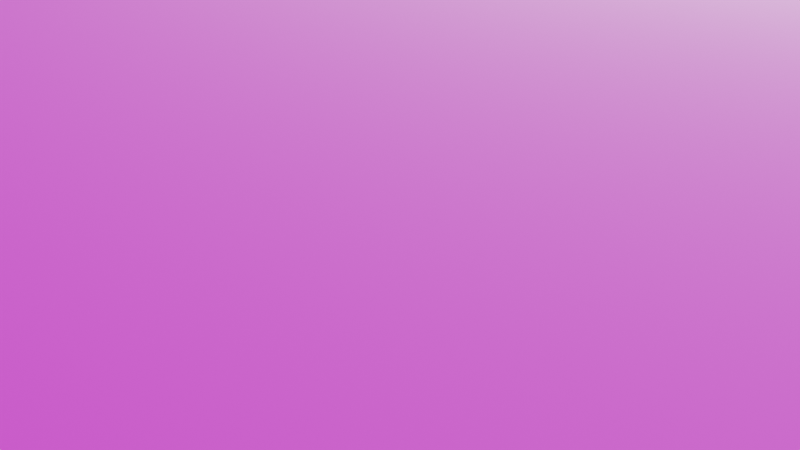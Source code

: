 # Source: SHIP.blend  (saved by Blender 2.80.75; exported with 4.5.12 LTS)
import bpy
from mathutils import Matrix  # noqa: F401  (used for matrix-valued properties, if any)

bpy.ops.wm.read_factory_settings(use_empty=True)
scene = bpy.context.scene
scene.name = 'Scene'

# ---- collections
col_collection = bpy.data.collections.new('Collection'); scene.collection.children.link(col_collection)

# ---- images (referenced by path relative to the original .blend; pixels are not part of the script)
import os
ASSET_DIR = os.environ.get("B2B_ASSET_DIR", "")  # directory of the original .blend (textures are referenced by path, not embedded)
HERE = os.path.dirname(os.path.abspath(__file__))  # packed textures are extracted next to this script under _unpacked/

def load_image(name, relpath, width, height, colorspace="sRGB"):
    """Load a texture the original file referenced (path relative to the .blend, or extracted next to this script)."""
    p = next((c for c in (os.path.join(HERE, relpath), os.path.join(ASSET_DIR, relpath)) if relpath and os.path.exists(c)), "")
    if p:
        img = bpy.data.images.load(p, check_existing=True)
        img.name = name
    else:  # same state as the original file: an image datablock whose file is absent (Cycles renders it pink)
        img = bpy.data.images.new(name, width, height)
        img.source = "FILE"
        img.filepath = "//" + (relpath or name)
    img.colorspace_settings.name = colorspace
    return img
img_mall_parking_lot_4k_hdr = load_image('mall_parking_lot_4k.hdr', 'Downloads/mall_parking_lot_4k.hdr', 1024, 1024, 'Linear Rec.709')

# ---- materials (node trees are filled in below, after node groups)
mat_thrusterlight = bpy.data.materials.new('ThrusterLight')
mat_thrustermetal = bpy.data.materials.new('ThrusterMetal')

# ---- material node trees
mat_thrusterlight.use_nodes = True; mat_thrusterlight.node_tree.nodes.clear()
_N = mat_thrusterlight.node_tree.nodes; _L = mat_thrusterlight.node_tree.links
n0 = _N.new('ShaderNodeOutputMaterial'); n0.name = 'Material Output'; n0.location = (300, 300)
n1 = _N.new('ShaderNodeEmission'); n1.name = 'Emission'; n1.location = (-3, 247)
n1.inputs[1].default_value = 4.2
n2 = _N.new('ShaderNodeBlackbody'); n2.name = 'Blackbody'; n2.location = (-212, 234)
n2.inputs[0].default_value = 3320.0
_L.new(n1.outputs[0], n0.inputs[0])
_L.new(n2.outputs[0], n1.inputs[0])
n0.is_active_output = True
mat_thrustermetal.use_nodes = True; mat_thrustermetal.node_tree.nodes.clear()
_N = mat_thrustermetal.node_tree.nodes; _L = mat_thrustermetal.node_tree.links
n0 = _N.new('ShaderNodeOutputMaterial'); n0.name = 'Material Output'; n0.location = (300, 300)
n1 = _N.new('ShaderNodeBsdfPrincipled'); n1.name = 'Principled BSDF'; n1.location = (10, 300)
n1.distribution = 'GGX'
n1.subsurface_method = 'BURLEY'
n1.inputs[1].default_value = 1.0
n1.inputs[3].default_value = 1.45
n1.inputs[27].default_value = (0.0, 0.0, 0.0, 1.0)
n1.inputs[28].default_value = 1.0
_L.new(n1.outputs[0], n0.inputs[0])
n0.is_active_output = True

# ---- world
world_world = bpy.data.worlds.new('World'); scene.world = world_world
world_world.use_nodes = True; world_world.node_tree.nodes.clear()
_N = world_world.node_tree.nodes; _L = world_world.node_tree.links
n0 = _N.new('ShaderNodeOutputWorld'); n0.name = 'World Output'; n0.location = (300, 300)
n1 = _N.new('ShaderNodeBackground'); n1.name = 'Background'; n1.location = (10, 300)
n2 = _N.new('ShaderNodeTexEnvironment'); n2.name = 'Environment Texture'; n2.location = (-190, 315)
n2.image = img_mall_parking_lot_4k_hdr
n3 = _N.new('ShaderNodeMapping'); n3.name = 'Mapping'; n3.location = (-490, 344)
n4 = _N.new('ShaderNodeTexCoord'); n4.name = 'Texture Coordinate'; n4.location = (-690, 327)
_L.new(n1.outputs[0], n0.inputs[0])
_L.new(n2.outputs[0], n1.inputs[0])
_L.new(n3.outputs[0], n2.inputs[0])
_L.new(n4.outputs[0], n3.inputs[0])
n0.is_active_output = True
world_world.color = (0.05088, 0.05088, 0.05088)
world_world.use_sun_shadow = False
world_world.sun_shadow_jitter_overblur = 0.0

# ---- cameras
cam_camera = bpy.data.cameras.new('Camera')
cam_camera.clip_end = 100.0
cam_camera.ortho_scale = 7.314

# ---- lights
light_light = bpy.data.lights.new('Light', 'POINT')
light_light.transmission_factor = 0.0
light_light.energy = 1000.0
light_light.shadow_soft_size = 0.1
light_light.shadow_maximum_resolution = 0.006
light_light.use_absolute_resolution = True

# ---- meshes
me_cube_003 = bpy.data.meshes.new('Cube.003')
me_cube_003.from_pydata([(-9.283, -13.09, -3.272), (-9.283, -13.09, 2.618), (-14.32, 1.929, -4.299), (-14.32, 1.929, 3.621), (0.0, 7.594, -4.299), (0.0, 7.497, 3.969), (-10.03, 7.265, -4.299), (-5.754, -17.51, 2.059), (-10.03, 7.255, 3.664), (-5.754, -17.51, -2.694), (-14.32, -6.469, -4.121), (-14.32, -6.469, 3.442), (0.0, -12.39, 3.341), (0.0, -12.29, -3.671), (-5.278, -12.29, -3.671), (-5.278, -12.29, 3.215), (0.0, -2.842, 3.83), (-4.697, -2.775, 3.708), (0.0, -2.378, -4.182), (-4.679, -2.481, -4.182), (0.0, -7.509, 3.591), (-4.971, -7.272, 3.475), (0.0, -6.918, -3.948), (-4.953, -6.973, -3.948), (-4.834, 2.29, 3.818), (0.0, 2.277, 3.943), (0.0, 2.183, -4.274), (-4.814, 2.16, -4.274), (-7.976, -12.1, 3.002), (-8.277, -1.024, 3.676), (-8.45, -6.973, 3.463), (0.0, 3.569, 3.949), (-6.121, 3.519, 3.78), (-7.976, -12.1, -3.562), (-8.266, -0.8399, -4.226), (-8.438, -6.786, -4.013), (0.0, 3.475, -4.28), (-6.061, 3.38, -4.28), (-7.521, 7.329, 1.696), (0.0, 7.45, 1.847), (0.0, 7.498, -2.255), (-7.521, 7.335, -2.255), (-7.507, 6.596, 1.691), (0.0, 6.716, 1.842), (0.0, 6.764, -2.259), (-7.507, 6.601, -2.259), (-5.929, 6.627, 0.8694), (0.0, 6.696, 0.9563), (0.0, 6.724, -1.406), (-5.929, 6.63, -1.406), (-5.937, 7.186, 0.8731), (0.0, 7.256, 0.96), (0.0, 7.283, -1.402), (-5.937, 7.189, -1.402)], [], [(10, 11, 3, 2), (0, 33, 14, 9), (19, 18, 22, 23), (16, 17, 21, 20), (34, 37, 27, 19), (23, 22, 13, 14), (9, 7, 1, 0), (32, 31, 5, 8), (2, 3, 8, 6), (1, 11, 10, 0), (14, 15, 7, 9), (15, 14, 13, 12), (15, 28, 1, 7), (19, 27, 26, 18), (37, 6, 4, 36), (20, 21, 15, 12), (30, 11, 1, 28), (29, 30, 21, 17), (33, 35, 23, 14), (35, 34, 19, 23), (6, 8, 38, 41), (32, 8, 3, 29), (25, 24, 17, 16), (24, 32, 29, 17), (3, 11, 30, 29), (21, 30, 28, 15), (24, 25, 31, 32), (10, 2, 34, 35), (0, 10, 35, 33), (27, 37, 36, 26), (2, 6, 37, 34), (40, 41, 45, 44), (4, 6, 41, 40), (8, 5, 39, 38), (45, 42, 46, 49), (41, 38, 42, 45), (38, 39, 43, 42), (49, 46, 50, 53), (42, 43, 47, 46), (44, 45, 49, 48), (53, 50, 51, 52), (46, 47, 51, 50), (48, 49, 53, 52)])
me_cube_003.polygons.foreach_set('use_smooth', [True] * 43)
_k = {(0, 10): 0.33725, (1, 7): 0.43529, (0, 9): 0.43529, (9, 14): 1.0, (7, 15): 1.0, (1, 11): 0.33725, (14, 23): 1.0, (15, 21): 1.0, (12, 15): 1.0, (13, 14): 1.0, (42, 43): 1.0, (7, 9): 1.0, (14, 15): 1.0, (38, 39): 1.0, (38, 41): 1.0, (40, 41): 1.0, (50, 51): 1.0, (42, 45): 1.0, (44, 45): 1.0, (46, 47): 1.0, (46, 49): 1.0, (48, 49): 1.0, (51, 52): 1.0, (50, 53): 1.0, (52, 53): 1.0, (46, 50): 0.39216, (49, 53): 0.39216}
me_cube_003.attributes.new('crease_edge', 'FLOAT', 'EDGE').data.foreach_set('value', [_k.get((min(e.vertices), max(e.vertices)), 0.0) for e in me_cube_003.edges])
_uv = me_cube_003.uv_layers.new(name='UVMap')
_uv.uv.foreach_set('vector', [0.375, 0.07498, 0.625, 0.07498, 0.625, 0.2633, 0.375, 0.2633, 0.1852, 0.7166, 0.196, 0.7089, 0.2144, 0.696, 0.2144, 0.75, 0.2144, 0.628, 0.25, 0.628, 0.25, 0.6591, 0.2144, 0.6591, 0.75, 0.6305, 0.7856, 0.63, 0.7856, 0.6612, 0.75, 0.6625, 0.1861, 0.5804, 0.2189, 0.5585, 0.2213, 0.5769, 0.2144, 0.628, 0.2144, 0.6591, 0.25, 0.6591, 0.25, 0.696, 0.2144, 0.696, 0.375, 0.9106, 0.625, 0.9106, 0.6432, 0.936, 0.3572, 0.936, 0.7808, 0.5549, 0.75, 0.5409, 0.75, 0.5, 0.7889, 0.5, 0.375, 0.2633, 0.625, 0.2633, 0.625, 0.3361, 0.375, 0.3361, 0.6002, -0.1764, 0.625, 0.07498, 0.375, 0.07498, 0.4005, -0.1744, 0.2144, 0.696, 0.7856, 0.696, 0.625, 0.9106, 0.375, 0.9106, 0.7856, 0.696, 0.2144, 0.696, 0.25, 0.696, 0.75, 0.696, 0.7856, 0.696, 0.804, 0.7089, 0.8148, 0.7166, 0.7856, 0.75, 0.2144, 0.628, 0.2213, 0.5769, 0.25, 0.5653, 0.25, 0.628, 0.2189, 0.5585, 0.2111, 0.5, 0.25, 0.5, 0.25, 0.5497, 0.75, 0.6625, 0.7856, 0.6612, 0.7856, 0.696, 0.75, 0.696, 0.8127, 0.6606, 0.8585, 0.6596, 0.8148, 0.7166, 0.804, 0.7089, 0.8139, 0.5816, 0.8127, 0.6606, 0.7856, 0.6612, 0.7856, 0.63, 0.196, 0.7089, 0.1873, 0.6593, 0.2144, 0.6591, 0.2144, 0.696, 0.1873, 0.6593, 0.1861, 0.5804, 0.2144, 0.628, 0.2144, 0.6591, 0.375, 0.3361, 0.625, 0.3361, 0.625, 0.3361, 0.375, 0.3361, 0.7808, 0.5549, 0.7889, 0.5, 0.8617, 0.5, 0.8139, 0.5816, 0.75, 0.5543, 0.7781, 0.573, 0.7856, 0.63, 0.75, 0.6305, 0.7781, 0.573, 0.7808, 0.5549, 0.8139, 0.5816, 0.7856, 0.63, 0.8617, 0.5, 0.8585, 0.6596, 0.8127, 0.6606, 0.8139, 0.5816, 0.7856, 0.6612, 0.8127, 0.6606, 0.804, 0.7089, 0.7856, 0.696, 0.7781, 0.573, 0.75, 0.5543, 0.75, 0.5409, 0.7808, 0.5549, 0.1415, 0.6596, 0.1383, 0.5, 0.1861, 0.5804, 0.1873, 0.6593, 0.1852, 0.7166, 0.1415, 0.6596, 0.1873, 0.6593, 0.196, 0.7089, 0.2213, 0.5769, 0.2189, 0.5585, 0.25, 0.5497, 0.25, 0.5653, 0.1383, 0.5, 0.2111, 0.5, 0.2189, 0.5585, 0.1861, 0.5804, 0.25, 0.5, 0.2111, 0.5, 0.2111, 0.5, 0.25, 0.5, 0.25, 0.5, 0.2111, 0.5, 0.2111, 0.5, 0.25, 0.5, 0.7889, 0.5, 0.75, 0.5, 0.75, 0.5, 0.7889, 0.5, 0.375, 0.3361, 0.625, 0.3361, 0.625, 0.3361, 0.375, 0.3361, 0.375, 0.3361, 0.625, 0.3361, 0.625, 0.3361, 0.375, 0.3361, 0.7889, 0.5, 0.75, 0.5, 0.75, 0.5, 0.7889, 0.5, 0.375, 0.3361, 0.625, 0.3361, 0.625, 0.3361, 0.375, 0.3361, 0.7889, 0.5, 0.75, 0.5, 0.75, 0.5, 0.7889, 0.5, 0.25, 0.5, 0.2111, 0.5, 0.2111, 0.5, 0.25, 0.5, 0.375, 0.3361, 0.625, 0.3361, 0.625, 0.375, 0.375, 0.375, 0.7889, 0.5, 0.75, 0.5, 0.75, 0.5, 0.7889, 0.5, 0.25, 0.5, 0.2111, 0.5, 0.2111, 0.5, 0.25, 0.5])
me_cube_003.use_remesh_preserve_volume = False
me_cube_003.use_remesh_preserve_attributes = False
me_cube_003.use_mirror_vertex_groups = False
me_cube_003.update()
me_cube_005 = bpy.data.meshes.new('Cube.005')
me_cube_005.from_pydata([(-6.072, -15.41, -3.403), (-6.072, -15.41, 2.878), (-6.072, -5.626, -3.403), (-6.072, -5.626, 2.878), (-0.000293, -5.626, -3.403), (-0.000293, -5.626, 2.878), (-0.000293, -18.56, -3.403), (-0.000293, -18.56, 2.878)], [], [(6, 7, 1, 0), (5, 3, 1, 7), (2, 4, 6, 0)])
me_cube_005.polygons.foreach_set('use_smooth', [True] * 3)
_k = {(0, 2): 1.0, (0, 1): 1.0, (1, 3): 1.0, (2, 4): 1.0, (3, 5): 1.0}
me_cube_005.attributes.new('crease_edge', 'FLOAT', 'EDGE').data.foreach_set('value', [_k.get((min(e.vertices), max(e.vertices)), 0.0) for e in me_cube_005.edges])
_uv = me_cube_005.uv_layers.new(name='UVMap')
_uv.uv.foreach_set('vector', [0.375, 0.875, 0.625, 0.875, 0.625, 1.0, 0.375, 1.0, 0.75, 0.5, 0.875, 0.5, 0.875, 0.75, 0.75, 0.75, 0.125, 0.5, 0.25, 0.5, 0.25, 0.75, 0.125, 0.75])
me_cube_005.use_remesh_preserve_volume = False
me_cube_005.use_remesh_preserve_attributes = False
me_cube_005.use_mirror_vertex_groups = False
me_cube_005.update()
me_cube_009 = bpy.data.meshes.new('Cube.009')
me_cube_009.from_pydata([(0.8706, -0.5843, -0.3606), (0.9242, -0.5843, -0.1838), (0.9424, -0.5843, -3.278e-07), (0.9242, -0.5843, 0.1838), (0.8706, -0.5843, 0.3606), (0.7835, -0.5843, 0.5235), (0.6663, -0.5843, 0.6663), (0.5235, -0.5843, 0.7835), (0.3606, -0.5843, 0.8706), (0.1838, -0.5843, 0.9242), (2.98e-07, -0.5843, 0.9424), (0.7835, -0.5843, -0.5235), (0.6663, -0.5843, -0.6663), (0.5235, -0.5843, -0.7835), (0.3606, -0.5843, -0.8706), (0.1838, -0.5843, -0.9242), (0.0, -0.5843, -0.9424), (-0.1838, -0.5843, -0.9242), (-0.3606, -0.5843, -0.8706), (-0.5235, -0.5843, -0.7835), (-0.6663, -0.5843, -0.6663), (-0.7835, -0.5843, -0.5235), (-0.8706, -0.5843, -0.3606), (-0.9242, -0.5843, -0.1838), (-0.9424, -0.5843, 5.513e-07), (-0.9242, -0.5843, 0.1838), (-0.8706, -0.5843, 0.3606), (-0.7835, -0.5843, 0.5235), (-0.6663, -0.5843, 0.6663), (-0.5235, -0.5843, 0.7835), (-0.3606, -0.5843, 0.8706), (-0.1838, -0.5843, 0.9242), (0.6874, 0.07155, 0.1367), (0.7009, 0.07155, -1.639e-07), (0.6476, 0.07155, 0.2682), (0.3894, 0.07155, 0.5828), (0.4956, 0.07155, 0.4956), (0.2682, 0.07155, 0.6476), (0.1367, 0.07155, 0.6874), (0.5828, 0.07155, 0.3894), (2.384e-07, 0.07155, 0.7009), (0.6874, 0.07155, -0.1367), (0.6476, 0.07155, -0.2682), (0.5828, 0.07155, -0.3894), (0.4956, 0.07155, -0.4956), (0.3894, 0.07155, -0.5828), (0.2682, 0.07155, -0.6476), (0.1367, 0.07155, -0.6874), (0.0, 0.07155, -0.7009), (-0.1367, 0.07155, -0.6874), (-0.2682, 0.07155, -0.6476), (-0.3894, 0.07155, -0.5828), (-0.4956, 0.07155, -0.4956), (-0.5828, 0.07155, -0.3894), (-0.6476, 0.07155, -0.2682), (-0.6874, 0.07155, -0.1367), (-0.7009, 0.07155, 4.768e-07), (-0.6874, 0.07155, 0.1367), (-0.6476, 0.07155, 0.2682), (-0.5828, 0.07155, 0.3894), (-0.4956, 0.07155, 0.4956), (-0.3894, 0.07155, 0.5828), (-0.2682, 0.07155, 0.6476), (-0.1367, 0.07155, 0.6874), (0.8706, 0.2393, -0.3606), (0.8547, 0.2564, -0.354), (0.9242, 0.2393, -0.1838), (0.9074, 0.2564, -0.1805), (0.9424, 0.2393, -2.256e-07), (0.9252, 0.2564, -2.195e-07), (0.9074, 0.2564, 0.1805), (0.9242, 0.2393, 0.1838), (0.8547, 0.2564, 0.354), (0.8706, 0.2393, 0.3606), (0.7835, 0.2393, 0.5235), (0.7692, 0.2564, 0.514), (0.6663, 0.2393, 0.6663), (0.6542, 0.2564, 0.6542), (0.514, 0.2564, 0.7692), (0.5235, 0.2393, 0.7835), (0.354, 0.2564, 0.8547), (0.3606, 0.2393, 0.8706), (0.1805, 0.2564, 0.9074), (0.1838, 0.2393, 0.9242), (2.98e-07, 0.2564, 0.9252), (2.98e-07, 0.2393, 0.9424), (0.7835, 0.2393, -0.5235), (0.7692, 0.2564, -0.514), (0.6663, 0.2393, -0.6663), (0.6542, 0.2564, -0.6542), (0.5235, 0.2393, -0.7835), (0.514, 0.2564, -0.7692), (0.3606, 0.2393, -0.8706), (0.354, 0.2564, -0.8547), (0.1838, 0.2393, -0.9242), (0.1805, 0.2564, -0.9074), (0.0, 0.2393, -0.9424), (0.0, 0.2564, -0.9252), (-0.1838, 0.2393, -0.9242), (-0.1805, 0.2564, -0.9074), (-0.3606, 0.2393, -0.8706), (-0.354, 0.2564, -0.8547), (-0.5235, 0.2393, -0.7835), (-0.514, 0.2564, -0.7692), (-0.6663, 0.2393, -0.6663), (-0.6542, 0.2564, -0.6542), (-0.7835, 0.2393, -0.5235), (-0.7692, 0.2564, -0.514), (-0.8706, 0.2393, -0.3606), (-0.8547, 0.2564, -0.354), (-0.9242, 0.2393, -0.1838), (-0.9074, 0.2564, -0.1805), (-0.9424, 0.2393, 6.389e-07), (-0.9252, 0.2564, 6.287e-07), (-0.9242, 0.2393, 0.1838), (-0.9074, 0.2564, 0.1805), (-0.8706, 0.2393, 0.3606), (-0.8547, 0.2564, 0.354), (-0.7835, 0.2393, 0.5235), (-0.7692, 0.2564, 0.514), (-0.6663, 0.2393, 0.6663), (-0.6542, 0.2564, 0.6542), (-0.5235, 0.2393, 0.7835), (-0.514, 0.2564, 0.7692), (-0.3606, 0.2393, 0.8706), (-0.354, 0.2564, 0.8547), (-0.1838, 0.2393, 0.9242), (-0.1805, 0.2564, 0.9074), (0.79, 0.2408, 0.1571), (0.8173, 0.2564, 0.1626), (0.8334, 0.2564, -1.98e-07), (0.8054, 0.2408, -1.912e-07), (0.7441, 0.2408, 0.3082), (0.7699, 0.2564, 0.3189), (0.4475, 0.2408, 0.6697), (0.463, 0.2564, 0.6929), (0.5893, 0.2564, 0.5893), (0.5695, 0.2408, 0.5695), (0.3082, 0.2408, 0.7441), (0.3189, 0.2564, 0.7699), (0.1571, 0.2408, 0.79), (0.1626, 0.2564, 0.8173), (0.6929, 0.2564, 0.463), (0.6697, 0.2408, 0.4475), (2.93e-07, 0.2408, 0.8054), (2.98e-07, 0.2564, 0.8333), (0.8173, 0.2564, -0.1626), (0.79, 0.2408, -0.1571), (0.7699, 0.2564, -0.3189), (0.7441, 0.2408, -0.3082), (0.6929, 0.2564, -0.463), (0.6697, 0.2408, -0.4475), (0.5893, 0.2564, -0.5893), (0.5695, 0.2408, -0.5695), (0.463, 0.2564, -0.6929), (0.4475, 0.2408, -0.6697), (0.3189, 0.2564, -0.7699), (0.3082, 0.2408, -0.7441), (0.1626, 0.2564, -0.8173), (0.1571, 0.2408, -0.79), (0.0, 0.2564, -0.8334), (0.0, 0.2408, -0.8054), (-0.1626, 0.2564, -0.8173), (-0.1571, 0.2408, -0.79), (-0.3189, 0.2564, -0.7699), (-0.3082, 0.2408, -0.7441), (-0.463, 0.2564, -0.6929), (-0.4475, 0.2408, -0.6697), (-0.5893, 0.2564, -0.5893), (-0.5695, 0.2408, -0.5695), (-0.6929, 0.2564, -0.463), (-0.6697, 0.2408, -0.4475), (-0.7699, 0.2564, -0.3189), (-0.7441, 0.2408, -0.3082), (-0.8173, 0.2564, -0.1626), (-0.79, 0.2408, -0.1571), (-0.8333, 0.2564, 5.642e-07), (-0.8054, 0.2408, 5.451e-07), (-0.8173, 0.2564, 0.1626), (-0.79, 0.2408, 0.1571), (-0.7699, 0.2564, 0.3189), (-0.7441, 0.2408, 0.3082), (-0.6929, 0.2564, 0.463), (-0.6697, 0.2408, 0.4475), (-0.5893, 0.2564, 0.5893), (-0.5695, 0.2408, 0.5695), (-0.463, 0.2564, 0.6929), (-0.4475, 0.2408, 0.6697), (-0.3189, 0.2564, 0.7699), (-0.3082, 0.2408, 0.7441), (-0.1626, 0.2564, 0.8173), (-0.1571, 0.2408, 0.79), (0.1858, -0.1882, 0.03695), (0.1894, -0.1882, -9.182e-08), (0.175, -0.1882, 0.07249), (0.1052, -0.1882, 0.1575), (0.1339, -0.1882, 0.1339), (0.07249, -0.1882, 0.175), (0.03695, -0.1882, 0.1858), (0.1575, -0.1882, 0.1052), (7.604e-07, -0.1882, 0.1894), (0.1858, -0.1882, -0.03695), (0.175, -0.1882, -0.07249), (0.1575, -0.1882, -0.1052), (0.1339, -0.1882, -0.1339), (0.1052, -0.1882, -0.1575), (0.07249, -0.1882, -0.175), (0.03695, -0.1882, -0.1858), (6.96e-07, -0.1882, -0.1894), (-0.03695, -0.1882, -0.1858), (-0.07249, -0.1882, -0.175), (-0.1052, -0.1882, -0.1575), (-0.1339, -0.1882, -0.1339), (-0.1575, -0.1882, -0.1052), (-0.175, -0.1882, -0.07249), (-0.1858, -0.1882, -0.03695), (-0.1894, -0.1882, 8.134e-08), (-0.1858, -0.1882, 0.03695), (-0.175, -0.1882, 0.07249), (-0.1575, -0.1882, 0.1052), (-0.1339, -0.1882, 0.1339), (-0.1052, -0.1882, 0.1575), (-0.07249, -0.1882, 0.175), (-0.03695, -0.1882, 0.1858), (0.1858, -0.119, 0.03695), (0.3736, 0.07155, 0.07431), (0.3809, 0.07155, -1.095e-07), (0.1894, -0.119, -8.785e-08), (0.175, -0.119, 0.07249), (0.3519, 0.07155, 0.1458), (0.1052, -0.119, 0.1575), (0.2116, 0.07155, 0.3167), (0.2693, 0.07155, 0.2693), (0.1339, -0.119, 0.1339), (0.07249, -0.119, 0.175), (0.1458, 0.07155, 0.3519), (0.03695, -0.119, 0.1858), (0.07431, 0.07155, 0.3736), (0.3167, 0.07155, 0.2116), (0.1575, -0.119, 0.1052), (7.604e-07, -0.119, 0.1894), (5.65e-07, 0.07155, 0.3809), (0.3736, 0.07155, -0.07431), (0.1858, -0.119, -0.03695), (0.3519, 0.07155, -0.1458), (0.175, -0.119, -0.07249), (0.3167, 0.07155, -0.2116), (0.1575, -0.119, -0.1052), (0.2693, 0.07155, -0.2693), (0.1339, -0.119, -0.1339), (0.2116, 0.07155, -0.3167), (0.1052, -0.119, -0.1575), (0.1458, 0.07155, -0.3519), (0.07249, -0.119, -0.175), (0.07431, 0.07155, -0.3736), (0.03695, -0.119, -0.1858), (4.354e-07, 0.07155, -0.3809), (6.96e-07, -0.119, -0.1894), (-0.07431, 0.07155, -0.3736), (-0.03695, -0.119, -0.1858), (-0.1458, 0.07155, -0.3519), (-0.07249, -0.119, -0.175), (-0.2116, 0.07155, -0.3167), (-0.1052, -0.119, -0.1575), (-0.2693, 0.07155, -0.2693), (-0.1339, -0.119, -0.1339), (-0.3167, 0.07155, -0.2116), (-0.1575, -0.119, -0.1052), (-0.3519, 0.07155, -0.1458), (-0.175, -0.119, -0.07249), (-0.3736, 0.07155, -0.07431), (-0.1858, -0.119, -0.03695), (-0.3809, 0.07155, 2.387e-07), (-0.1894, -0.119, 8.531e-08), (-0.3736, 0.07155, 0.07431), (-0.1858, -0.119, 0.03695), (-0.3519, 0.07155, 0.1458), (-0.175, -0.119, 0.07249), (-0.3167, 0.07155, 0.2116), (-0.1575, -0.119, 0.1052), (-0.2693, 0.07155, 0.2693), (-0.1339, -0.119, 0.1339), (-0.2116, 0.07155, 0.3167), (-0.1052, -0.119, 0.1575), (-0.1458, 0.07155, 0.3519), (-0.07249, -0.119, 0.175), (-0.07431, 0.07155, 0.3736), (-0.03695, -0.119, 0.1858)], [], [(140, 138, 37, 38), (132, 128, 32, 34), (81, 8, 7, 79), (144, 140, 38, 40), (138, 134, 35, 37), (191, 144, 40, 63), (134, 137, 36, 35), (131, 147, 41, 33), (71, 3, 2, 68), (64, 0, 11, 86), (151, 153, 44, 43), (153, 155, 45, 44), (155, 157, 46, 45), (157, 159, 47, 46), (159, 161, 48, 47), (161, 163, 49, 48), (163, 165, 50, 49), (165, 167, 51, 50), (167, 169, 52, 51), (169, 171, 53, 52), (171, 173, 54, 53), (173, 175, 55, 54), (175, 177, 56, 55), (177, 179, 57, 56), (179, 181, 58, 57), (181, 183, 59, 58), (183, 185, 60, 59), (185, 187, 61, 60), (187, 189, 62, 61), (189, 191, 63, 62), (143, 132, 34, 39), (67, 65, 148, 146), (121, 123, 186, 184), (104, 20, 21, 106), (122, 29, 30, 124), (73, 4, 3, 71), (96, 16, 17, 98), (114, 25, 26, 116), (85, 10, 9, 83), (88, 12, 13, 90), (106, 21, 22, 108), (124, 30, 31, 126), (137, 143, 39, 36), (98, 17, 18, 100), (116, 26, 27, 118), (74, 5, 4, 73), (76, 6, 5, 74), (90, 13, 14, 92), (108, 22, 23, 110), (126, 31, 10, 85), (79, 7, 6, 76), (68, 2, 1, 66), (100, 18, 19, 102), (118, 27, 28, 120), (83, 9, 8, 81), (92, 14, 15, 94), (110, 23, 24, 112), (86, 11, 12, 88), (66, 1, 0, 64), (102, 19, 20, 104), (120, 28, 29, 122), (94, 15, 16, 96), (112, 24, 25, 114), (287, 240, 200, 223), (95, 97, 160, 158), (80, 78, 135, 139), (123, 125, 188, 186), (97, 99, 162, 160), (78, 77, 136, 135), (125, 127, 190, 188), (99, 101, 164, 162), (82, 80, 139, 141), (127, 84, 145, 190), (101, 103, 166, 164), (77, 75, 142, 136), (103, 105, 168, 166), (75, 72, 133, 142), (105, 107, 170, 168), (84, 82, 141, 145), (107, 109, 172, 170), (69, 67, 146, 130), (109, 111, 174, 172), (149, 151, 43, 42), (111, 113, 176, 174), (65, 87, 150, 148), (113, 115, 178, 176), (87, 89, 152, 150), (115, 117, 180, 178), (89, 91, 154, 152), (117, 119, 182, 180), (91, 93, 156, 154), (72, 70, 129, 133), (119, 121, 184, 182), (93, 95, 158, 156), (70, 69, 130, 129), (4, 5, 6, 7, 8, 9, 10, 31, 30, 29, 28, 27, 26, 25, 24, 23, 22, 21, 20, 19, 18, 17, 16, 15, 14, 13, 12, 11, 0, 1, 2, 3), (71, 68, 69, 70), (73, 71, 70, 72), (79, 76, 77, 78), (81, 79, 78, 80), (83, 81, 80, 82), (76, 74, 75, 77), (74, 73, 72, 75), (85, 83, 82, 84), (68, 66, 67, 69), (66, 64, 65, 67), (64, 86, 87, 65), (86, 88, 89, 87), (88, 90, 91, 89), (90, 92, 93, 91), (92, 94, 95, 93), (94, 96, 97, 95), (96, 98, 99, 97), (98, 100, 101, 99), (100, 102, 103, 101), (102, 104, 105, 103), (104, 106, 107, 105), (106, 108, 109, 107), (108, 110, 111, 109), (110, 112, 113, 111), (112, 114, 115, 113), (114, 116, 117, 115), (116, 118, 119, 117), (118, 120, 121, 119), (120, 122, 123, 121), (122, 124, 125, 123), (124, 126, 127, 125), (126, 85, 84, 127), (147, 149, 42, 41), (129, 130, 131, 128), (133, 129, 128, 132), (135, 136, 137, 134), (139, 135, 134, 138), (141, 139, 138, 140), (136, 142, 143, 137), (142, 133, 132, 143), (145, 141, 140, 144), (130, 146, 147, 131), (146, 148, 149, 147), (148, 150, 151, 149), (150, 152, 153, 151), (152, 154, 155, 153), (154, 156, 157, 155), (156, 158, 159, 157), (158, 160, 161, 159), (160, 162, 163, 161), (162, 164, 165, 163), (164, 166, 167, 165), (166, 168, 169, 167), (168, 170, 171, 169), (170, 172, 173, 171), (172, 174, 175, 173), (174, 176, 177, 175), (176, 178, 179, 177), (178, 180, 181, 179), (180, 182, 183, 181), (182, 184, 185, 183), (184, 186, 187, 185), (186, 188, 189, 187), (188, 190, 191, 189), (190, 145, 144, 191), (128, 131, 33, 32), (271, 273, 216, 215), (54, 55, 270, 268), (239, 228, 194, 199), (269, 271, 215, 214), (245, 247, 203, 202), (273, 275, 217, 216), (247, 249, 204, 203), (275, 277, 218, 217), (249, 251, 205, 204), (277, 279, 219, 218), (251, 253, 206, 205), (279, 281, 220, 219), (253, 255, 207, 206), (228, 224, 192, 194), (281, 283, 221, 220), (255, 257, 208, 207), (32, 33, 226, 225), (283, 285, 222, 221), (257, 259, 209, 208), (234, 230, 195, 197), (285, 287, 223, 222), (259, 261, 210, 209), (35, 36, 232, 231), (261, 263, 211, 210), (240, 236, 198, 200), (243, 245, 202, 201), (263, 265, 212, 211), (236, 234, 197, 198), (265, 267, 213, 212), (230, 233, 196, 195), (267, 269, 214, 213), (195, 196, 199, 194, 192, 193, 201, 202, 203, 204, 205, 206, 207, 208, 209, 210, 211, 212, 213, 214, 215, 216, 217, 218, 219, 220, 221, 222, 223, 200, 198, 197), (41, 42, 244, 242), (55, 56, 272, 270), (42, 43, 246, 244), (56, 57, 274, 272), (43, 44, 248, 246), (57, 58, 276, 274), (44, 45, 250, 248), (58, 59, 278, 276), (45, 46, 252, 250), (34, 32, 225, 229), (59, 60, 280, 278), (46, 47, 254, 252), (227, 243, 201, 193), (60, 61, 282, 280), (47, 48, 256, 254), (37, 35, 231, 235), (61, 62, 284, 282), (48, 49, 258, 256), (233, 239, 199, 196), (62, 63, 286, 284), (49, 50, 260, 258), (38, 37, 235, 237), (63, 40, 241, 286), (50, 51, 262, 260), (36, 39, 238, 232), (51, 52, 264, 262), (39, 34, 229, 238), (52, 53, 266, 264), (40, 38, 237, 241), (53, 54, 268, 266), (33, 41, 242, 226), (225, 226, 227, 224), (229, 225, 224, 228), (231, 232, 233, 230), (235, 231, 230, 234), (237, 235, 234, 236), (232, 238, 239, 233), (238, 229, 228, 239), (241, 237, 236, 240), (226, 242, 243, 227), (242, 244, 245, 243), (244, 246, 247, 245), (246, 248, 249, 247), (248, 250, 251, 249), (250, 252, 253, 251), (252, 254, 255, 253), (254, 256, 257, 255), (256, 258, 259, 257), (258, 260, 261, 259), (260, 262, 263, 261), (262, 264, 265, 263), (264, 266, 267, 265), (266, 268, 269, 267), (268, 270, 271, 269), (270, 272, 273, 271), (272, 274, 275, 273), (274, 276, 277, 275), (276, 278, 279, 277), (278, 280, 281, 279), (280, 282, 283, 281), (282, 284, 285, 283), (284, 286, 287, 285), (286, 241, 240, 287), (224, 227, 193, 192)])
me_cube_009.polygons.foreach_set('use_smooth', [1, 1, 1, 1, 1, 1, 1, 1, 1, 1, 1, 1, 1, 1, 1, 1, 1, 1, 1, 1, 1, 1, 1, 1, 1, 1, 1, 1, 1, 1, 1, 1, 1, 1, 1, 1, 1, 1, 1, 1, 1, 1, 1, 1, 1, 1, 1, 1, 1, 1, 1, 1, 1, 1, 1, 1, 1, 1, 1, 1, 1, 1, 1, 1, 1, 1, 1, 1, 1, 1, 1, 1, 1, 1, 1, 1, 1, 1, 1, 1, 1, 1, 1, 1, 1, 1, 1, 1, 1, 1, 1, 1, 1, 1, 1, 0, 1, 1, 1, 1, 1, 1, 1, 1, 1, 1, 1, 1, 1, 1, 1, 1, 1, 1, 1, 1, 1, 1, 1, 1, 1, 1, 1, 1, 1, 1, 1, 1, 1, 1, 1, 1, 1, 1, 1, 1, 1, 1, 1, 1, 1, 1, 1, 1, 1, 1, 1, 1, 1, 1, 1, 1, 1, 1, 1, 1, 1, 1, 1, 1, 1, 1, 1, 1, 1, 1, 1, 1, 1, 1, 1, 1, 1, 1, 1, 1, 1, 1, 1, 1, 1, 1, 1, 1, 1, 1, 1, 1, 1, 1, 1, 1, 1, 0, 1, 1, 1, 1, 1, 1, 1, 1, 1, 1, 1, 1, 1, 1, 1, 1, 1, 1, 1, 1, 1, 1, 1, 1, 1, 1, 1, 1, 1, 1, 1, 1, 1, 1, 1, 1, 1, 1, 1, 1, 1, 1, 1, 1, 1, 1, 1, 1, 1, 1, 1, 1, 1, 1, 1, 1, 1, 1, 1, 1, 1, 1, 1, 1])
me_cube_009.polygons.foreach_set('material_index', [1, 1, 1, 1, 1, 1, 1, 1, 1, 1, 1, 1, 1, 1, 1, 1, 1, 1, 1, 1, 1, 1, 1, 1, 1, 1, 1, 1, 1, 1, 1, 1, 1, 1, 1, 1, 1, 1, 1, 1, 1, 1, 1, 1, 1, 1, 1, 1, 1, 1, 1, 1, 1, 1, 1, 1, 1, 1, 1, 1, 1, 1, 1, 1, 1, 1, 1, 1, 1, 1, 1, 1, 1, 1, 1, 1, 1, 1, 1, 1, 1, 1, 1, 1, 1, 1, 1, 1, 1, 1, 1, 1, 1, 1, 1, 1, 1, 1, 1, 1, 1, 1, 1, 1, 1, 1, 1, 1, 1, 1, 1, 1, 1, 1, 1, 1, 1, 1, 1, 1, 1, 1, 1, 1, 1, 1, 1, 1, 1, 1, 1, 1, 1, 1, 1, 1, 1, 1, 1, 1, 1, 1, 1, 1, 1, 1, 1, 1, 1, 1, 1, 1, 1, 1, 1, 1, 1, 1, 1, 1, 1, 1, 1, 1, 1, 1, 1, 1, 1, 1, 1, 1, 1, 1, 1, 1, 1, 1, 1, 1, 1, 1, 1, 1, 1, 1, 1, 1, 1, 1, 1, 1, 1, 0, 1, 1, 1, 1, 1, 1, 1, 1, 1, 1, 1, 1, 1, 1, 1, 1, 1, 1, 1, 1, 1, 1, 1, 1, 1, 1, 1, 1, 1, 1, 1, 1, 1, 1, 1, 1, 1, 1, 1, 1, 1, 1, 1, 1, 1, 1, 1, 1, 1, 1, 1, 1, 1, 1, 1, 1, 1, 1, 1, 1, 1, 1, 1, 1])
_uv = me_cube_009.uv_layers.new(name='UVMap')
_uv.uv.foreach_set('vector', [0.9062, 0.5, 0.875, 0.5, 0.875, 0.5, 0.9062, 0.5, 0.9688, 0.5, 0.9375, 0.5, 0.9375, 0.5, 0.9688, 0.5, 0.875, 0.5102, 0.875, 1.0, 0.8438, 1.0, 0.8438, 0.5102, 0.8438, 0.5, 0.8125, 0.5, 0.8125, 0.5, 0.8438, 0.5, 0.875, 0.5, 0.8438, 0.5, 0.8438, 0.5, 0.875, 0.5, 0.03125, 0.5, 0.0, 0.5, 0.0, 0.5, 0.03125, 0.5, 0.9375, 0.5, 0.9062, 0.5, 0.9062, 0.5, 0.9375, 0.5, 0.75, 0.5, 0.7188, 0.5, 0.7188, 0.5, 0.75, 0.5, 0.7812, 0.5102, 0.7812, 1.0, 0.75, 1.0, 0.75, 0.5102, 0.6875, 0.5102, 0.6875, 1.0, 0.6562, 1.0, 0.6562, 0.5102, 0.6562, 0.5, 0.625, 0.5, 0.625, 0.5, 0.6562, 0.5, 0.625, 0.5, 0.5938, 0.5, 0.5938, 0.5, 0.625, 0.5, 0.5938, 0.5, 0.5625, 0.5, 0.5625, 0.5, 0.5938, 0.5, 0.5625, 0.5, 0.5312, 0.5, 0.5312, 0.5, 0.5625, 0.5, 0.5312, 0.5, 0.5, 0.5, 0.5, 0.5, 0.5312, 0.5, 0.5, 0.5, 0.4688, 0.5, 0.4688, 0.5, 0.5, 0.5, 0.4688, 0.5, 0.4375, 0.5, 0.4375, 0.5, 0.4688, 0.5, 0.4375, 0.5, 0.4063, 0.5, 0.4062, 0.5, 0.4375, 0.5, 0.4062, 0.5, 0.375, 0.5, 0.375, 0.5, 0.4062, 0.5, 0.375, 0.5, 0.3438, 0.5, 0.3438, 0.5, 0.375, 0.5, 0.3438, 0.5, 0.3125, 0.5, 0.3125, 0.5, 0.3438, 0.5, 0.3125, 0.5, 0.2812, 0.5, 0.2812, 0.5, 0.3125, 0.5, 0.2812, 0.5, 0.25, 0.5, 0.25, 0.5, 0.2812, 0.5, 0.25, 0.5, 0.2188, 0.5, 0.2188, 0.5, 0.25, 0.5, 0.2188, 0.5, 0.1875, 0.5, 0.1875, 0.5, 0.2188, 0.5, 0.1875, 0.5, 0.1562, 0.5, 0.1562, 0.5, 0.1875, 0.5, 0.1562, 0.5, 0.125, 0.5, 0.125, 0.5, 0.1562, 0.5, 0.125, 0.5, 0.09375, 0.5, 0.09375, 0.5, 0.125, 0.5, 0.09375, 0.5, 0.0625, 0.5, 0.0625, 0.5, 0.09375, 0.5, 0.0625, 0.5, 0.03125, 0.5, 0.03125, 0.5, 0.0625, 0.5, 0.8125, 0.5, 0.7812, 0.5, 0.7812, 0.5, 0.8125, 0.5, 0.7188, 0.5, 0.6875, 0.5, 0.6875, 0.5, 0.7188, 0.5, 0.125, 0.5, 0.09375, 0.5, 0.09375, 0.5, 0.125, 0.5, 0.375, 0.5102, 0.375, 1.0, 0.3438, 1.0, 0.3438, 0.5102, 0.09375, 0.5102, 0.09375, 1.0, 0.0625, 1.0, 0.0625, 0.5102, 0.9687, 0.5102, 0.9688, 1.0, 0.9375, 1.0, 0.9375, 0.5102, 0.5, 0.5102, 0.5, 1.0, 0.4688, 1.0, 0.4688, 0.5102, 0.2188, 0.5102, 0.2188, 1.0, 0.1875, 1.0, 0.1875, 0.5102, 0.8438, 0.5102, 0.8438, 1.0, 0.8125, 1.0, 0.8125, 0.5102, 0.625, 0.5102, 0.625, 1.0, 0.5938, 1.0, 0.5938, 0.5102, 0.3438, 0.5102, 0.3438, 1.0, 0.3125, 1.0, 0.3125, 0.5102, 0.0625, 0.5102, 0.0625, 1.0, 0.03125, 1.0, 0.03125, 0.5102, 1.0, 0.5, 0.9688, 0.5, 0.9688, 0.5, 1.0, 0.5, 0.4688, 0.5102, 0.4688, 1.0, 0.4375, 1.0, 0.4375, 0.5102, 0.1875, 0.5102, 0.1875, 1.0, 0.1562, 1.0, 0.1562, 0.5102, 0.8125, 0.5102, 0.8125, 1.0, 0.7812, 1.0, 0.7812, 0.5102, 1.0, 0.5102, 1.0, 1.0, 0.9688, 1.0, 0.9688, 0.5102, 0.5938, 0.5102, 0.5938, 1.0, 0.5625, 1.0, 0.5625, 0.5102, 0.3125, 0.5102, 0.3125, 1.0, 0.2812, 1.0, 0.2812, 0.5102, 0.03125, 0.5102, 0.03125, 1.0, 0.0, 1.0, 0.0, 0.5102, 0.9375, 0.5102, 0.9375, 1.0, 0.9062, 1.0, 0.9062, 0.5102, 0.75, 0.5102, 0.75, 1.0, 0.7188, 1.0, 0.7188, 0.5102, 0.4375, 0.5102, 0.4375, 1.0, 0.4062, 1.0, 0.4062, 0.5102, 0.1562, 0.5102, 0.1562, 1.0, 0.125, 1.0, 0.125, 0.5102, 0.9062, 0.5102, 0.9062, 1.0, 0.875, 1.0, 0.875, 0.5102, 0.5625, 0.5102, 0.5625, 1.0, 0.5312, 1.0, 0.5312, 0.5102, 0.2812, 0.5102, 0.2812, 1.0, 0.25, 1.0, 0.25, 0.5102, 0.6562, 0.5102, 0.6562, 1.0, 0.625, 1.0, 0.625, 0.5102, 0.7187, 0.5102, 0.7188, 1.0, 0.6875, 1.0, 0.6875, 0.5102, 0.4062, 0.5102, 0.4062, 1.0, 0.375, 1.0, 0.375, 0.5102, 0.125, 0.5102, 0.125, 1.0, 0.09375, 1.0, 0.09375, 0.5102, 0.5312, 0.5102, 0.5312, 1.0, 0.5, 1.0, 0.5, 0.5102, 0.25, 0.5102, 0.25, 1.0, 0.2188, 1.0, 0.2188, 0.5102, 0.03125, 0.5, 0.0, 0.5, 0.0, 0.5, 0.03125, 0.5, 0.5312, 0.5, 0.5, 0.5, 0.5, 0.5, 0.5312, 0.5, 0.875, 0.5, 0.8438, 0.5, 0.8438, 0.5, 0.875, 0.5, 0.09375, 0.5, 0.0625, 0.5, 0.0625, 0.5, 0.09375, 0.5, 0.5, 0.5, 0.4688, 0.5, 0.4688, 0.5, 0.5, 0.5, 0.9375, 0.5, 0.9062, 0.5, 0.9062, 0.5, 0.9375, 0.5, 0.0625, 0.5, 0.03125, 0.5, 0.03125, 0.5, 0.0625, 0.5, 0.4688, 0.5, 0.4375, 0.5, 0.4375, 0.5, 0.4688, 0.5, 0.9062, 0.5, 0.875, 0.5, 0.875, 0.5, 0.9062, 0.5, 0.03125, 0.5, 0.0, 0.5, 0.0, 0.5, 0.03125, 0.5, 0.4375, 0.5, 0.4062, 0.5, 0.4062, 0.5, 0.4375, 0.5, 1.0, 0.5, 0.9688, 0.5, 0.9688, 0.5, 1.0, 0.5, 0.4062, 0.5, 0.375, 0.5, 0.375, 0.5, 0.4063, 0.5, 0.8125, 0.5, 0.7812, 0.5, 0.7812, 0.5, 0.8125, 0.5, 0.375, 0.5, 0.3437, 0.5, 0.3438, 0.5, 0.375, 0.5, 0.8438, 0.5, 0.8125, 0.5, 0.8125, 0.5, 0.8438, 0.5, 0.3438, 0.5, 0.3125, 0.5, 0.3125, 0.5, 0.3438, 0.5, 0.75, 0.5, 0.7188, 0.5, 0.7188, 0.5, 0.75, 0.5, 0.3125, 0.5, 0.2812, 0.5, 0.2812, 0.5, 0.3125, 0.5, 0.6875, 0.5, 0.6562, 0.5, 0.6562, 0.5, 0.6875, 0.5, 0.2812, 0.5, 0.25, 0.5, 0.25, 0.5, 0.2812, 0.5, 0.6875, 0.5, 0.6562, 0.5, 0.6562, 0.5, 0.6875, 0.5, 0.25, 0.5, 0.2188, 0.5, 0.2188, 0.5, 0.25, 0.5, 0.6562, 0.5, 0.625, 0.5, 0.625, 0.5, 0.6562, 0.5, 0.2188, 0.5, 0.1875, 0.5, 0.1875, 0.5, 0.2188, 0.5, 0.625, 0.5, 0.5938, 0.5, 0.5938, 0.5, 0.625, 0.5, 0.1875, 0.5, 0.1562, 0.5, 0.1562, 0.5, 0.1875, 0.5, 0.5938, 0.5, 0.5625, 0.5, 0.5625, 0.5, 0.5938, 0.5, 0.9688, 0.5, 0.9375, 0.5, 0.9375, 0.5, 0.9688, 0.5, 0.1562, 0.5, 0.125, 0.5, 0.125, 0.5, 0.1562, 0.5, 0.5625, 0.5, 0.5312, 0.5, 0.5312, 0.5, 0.5625, 0.5, 0.7812, 0.5, 0.75, 0.5, 0.75, 0.5, 0.7812, 0.5, 0.9688, 1.0, 0.9688, 1.0, 0.9062, 1.0, 0.8438, 1.0, 0.875, 1.0, 0.8125, 1.0, 0.0, 1.0, 0.03125, 1.0, 0.0625, 1.0, 0.09375, 1.0, 0.125, 1.0, 0.1562, 1.0, 0.1875, 1.0, 0.2188, 1.0, 0.25, 1.0, 0.2812, 1.0, 0.3125, 1.0, 0.3438, 1.0, 0.375, 1.0, 0.4062, 1.0, 0.4375, 1.0, 0.4688, 1.0, 0.5, 1.0, 0.5312, 1.0, 0.5625, 1.0, 0.5938, 1.0, 0.625, 1.0, 0.6562, 1.0, 0.6875, 1.0, 0.7188, 1.0, 0.75, 1.0, 0.9375, 1.0, 0.7812, 0.5102, 0.75, 0.5102, 0.75, 0.5, 0.7812, 0.5, 0.9687, 0.5102, 0.9375, 0.5102, 0.9375, 0.5, 0.9688, 0.5, 0.9375, 0.5102, 0.9062, 0.5102, 0.9062, 0.5, 0.9375, 0.5, 0.875, 0.5102, 0.8438, 0.5102, 0.8438, 0.5, 0.875, 0.5, 0.9062, 0.5102, 0.875, 0.5102, 0.875, 0.5, 0.9062, 0.5, 1.0, 0.5102, 0.9688, 0.5102, 0.9688, 0.5, 1.0, 0.5, 0.8125, 0.5102, 0.7812, 0.5102, 0.7812, 0.5, 0.8125, 0.5, 0.8438, 0.5102, 0.8125, 0.5102, 0.8125, 0.5, 0.8438, 0.5, 0.75, 0.5102, 0.7188, 0.5102, 0.7188, 0.5, 0.75, 0.5, 0.7187, 0.5102, 0.6875, 0.5102, 0.6875, 0.5, 0.7188, 0.5, 0.6875, 0.5102, 0.6562, 0.5102, 0.6562, 0.5, 0.6875, 0.5, 0.6562, 0.5102, 0.625, 0.5102, 0.625, 0.5, 0.6562, 0.5, 0.625, 0.5102, 0.5938, 0.5102, 0.5938, 0.5, 0.625, 0.5, 0.5938, 0.5102, 0.5625, 0.5102, 0.5625, 0.5, 0.5938, 0.5, 0.5625, 0.5102, 0.5312, 0.5102, 0.5312, 0.5, 0.5625, 0.5, 0.5312, 0.5102, 0.5, 0.5102, 0.5, 0.5, 0.5312, 0.5, 0.5, 0.5102, 0.4688, 0.5102, 0.4688, 0.5, 0.5, 0.5, 0.4688, 0.5102, 0.4375, 0.5102, 0.4375, 0.5, 0.4688, 0.5, 0.4375, 0.5102, 0.4062, 0.5102, 0.4062, 0.5, 0.4375, 0.5, 0.4062, 0.5102, 0.375, 0.5102, 0.375, 0.5, 0.4062, 0.5, 0.375, 0.5102, 0.3438, 0.5102, 0.3437, 0.5, 0.375, 0.5, 0.3438, 0.5102, 0.3125, 0.5102, 0.3125, 0.5, 0.3438, 0.5, 0.3125, 0.5102, 0.2812, 0.5102, 0.2812, 0.5, 0.3125, 0.5, 0.2812, 0.5102, 0.25, 0.5102, 0.25, 0.5, 0.2812, 0.5, 0.25, 0.5102, 0.2188, 0.5102, 0.2188, 0.5, 0.25, 0.5, 0.2188, 0.5102, 0.1875, 0.5102, 0.1875, 0.5, 0.2188, 0.5, 0.1875, 0.5102, 0.1562, 0.5102, 0.1562, 0.5, 0.1875, 0.5, 0.1562, 0.5102, 0.125, 0.5102, 0.125, 0.5, 0.1562, 0.5, 0.125, 0.5102, 0.09375, 0.5102, 0.09375, 0.5, 0.125, 0.5, 0.09375, 0.5102, 0.0625, 0.5102, 0.0625, 0.5, 0.09375, 0.5, 0.0625, 0.5102, 0.03125, 0.5102, 0.03125, 0.5, 0.0625, 0.5, 0.03125, 0.5102, 0.0, 0.5102, 0.0, 0.5, 0.03125, 0.5, 0.7188, 0.5, 0.6875, 0.5, 0.6875, 0.5, 0.7188, 0.5, 0.7812, 0.5, 0.75, 0.5, 0.75, 0.5, 0.7812, 0.5, 0.9688, 0.5, 0.9375, 0.5, 0.9375, 0.5, 0.9688, 0.5, 0.9375, 0.5, 0.9062, 0.5, 0.9062, 0.5, 0.9375, 0.5, 0.875, 0.5, 0.8438, 0.5, 0.8438, 0.5, 0.875, 0.5, 0.9062, 0.5, 0.875, 0.5, 0.875, 0.5, 0.9062, 0.5, 1.0, 0.5, 0.9688, 0.5, 0.9688, 0.5, 1.0, 0.5, 0.8125, 0.5, 0.7812, 0.5, 0.7812, 0.5, 0.8125, 0.5, 0.8438, 0.5, 0.8125, 0.5, 0.8125, 0.5, 0.8438, 0.5, 0.75, 0.5, 0.7188, 0.5, 0.7188, 0.5, 0.75, 0.5, 0.7188, 0.5, 0.6875, 0.5, 0.6875, 0.5, 0.7188, 0.5, 0.6875, 0.5, 0.6562, 0.5, 0.6562, 0.5, 0.6875, 0.5, 0.6562, 0.5, 0.625, 0.5, 0.625, 0.5, 0.6562, 0.5, 0.625, 0.5, 0.5938, 0.5, 0.5938, 0.5, 0.625, 0.5, 0.5938, 0.5, 0.5625, 0.5, 0.5625, 0.5, 0.5938, 0.5, 0.5625, 0.5, 0.5312, 0.5, 0.5312, 0.5, 0.5625, 0.5, 0.5312, 0.5, 0.5, 0.5, 0.5, 0.5, 0.5312, 0.5, 0.5, 0.5, 0.4688, 0.5, 0.4688, 0.5, 0.5, 0.5, 0.4688, 0.5, 0.4375, 0.5, 0.4375, 0.5, 0.4688, 0.5, 0.4375, 0.5, 0.4062, 0.5, 0.4063, 0.5, 0.4375, 0.5, 0.4063, 0.5, 0.375, 0.5, 0.375, 0.5, 0.4062, 0.5, 0.375, 0.5, 0.3438, 0.5, 0.3438, 0.5, 0.375, 0.5, 0.3438, 0.5, 0.3125, 0.5, 0.3125, 0.5, 0.3438, 0.5, 0.3125, 0.5, 0.2812, 0.5, 0.2812, 0.5, 0.3125, 0.5, 0.2812, 0.5, 0.25, 0.5, 0.25, 0.5, 0.2812, 0.5, 0.25, 0.5, 0.2188, 0.5, 0.2188, 0.5, 0.25, 0.5, 0.2188, 0.5, 0.1875, 0.5, 0.1875, 0.5, 0.2188, 0.5, 0.1875, 0.5, 0.1562, 0.5, 0.1562, 0.5, 0.1875, 0.5, 0.1562, 0.5, 0.125, 0.5, 0.125, 0.5, 0.1562, 0.5, 0.125, 0.5, 0.09375, 0.5, 0.09375, 0.5, 0.125, 0.5, 0.09375, 0.5, 0.0625, 0.5, 0.0625, 0.5, 0.09375, 0.5, 0.0625, 0.5, 0.03125, 0.5, 0.03125, 0.5, 0.0625, 0.5, 0.03125, 0.5, 0.0, 0.5, 0.0, 0.5, 0.03125, 0.5, 0.7812, 0.5, 0.75, 0.5, 0.75, 0.5, 0.7812, 0.5, 0.2812, 0.5, 0.25, 0.5, 0.25, 0.5, 0.2812, 0.5, 0.3125, 0.5, 0.2812, 0.5, 0.2812, 0.5, 0.3125, 0.5, 0.8125, 0.5, 0.7812, 0.5, 0.7812, 0.5, 0.8125, 0.5, 0.3125, 0.5, 0.2812, 0.5, 0.2812, 0.5, 0.3125, 0.5, 0.6875, 0.5, 0.6562, 0.5, 0.6562, 0.5, 0.6875, 0.5, 0.25, 0.5, 0.2188, 0.5, 0.2188, 0.5, 0.25, 0.5, 0.6562, 0.5, 0.625, 0.5, 0.625, 0.5, 0.6562, 0.5, 0.2188, 0.5, 0.1875, 0.5, 0.1875, 0.5, 0.2188, 0.5, 0.625, 0.5, 0.5938, 0.5, 0.5938, 0.5, 0.625, 0.5, 0.1875, 0.5, 0.1562, 0.5, 0.1562, 0.5, 0.1875, 0.5, 0.5938, 0.5, 0.5625, 0.5, 0.5625, 0.5, 0.5938, 0.5, 0.1562, 0.5, 0.125, 0.5, 0.125, 0.5, 0.1562, 0.5, 0.5625, 0.5, 0.5312, 0.5, 0.5312, 0.5, 0.5625, 0.5, 0.9688, 0.5, 0.9375, 0.5, 0.9375, 0.5, 0.9688, 0.5, 0.125, 0.5, 0.09375, 0.5, 0.09375, 0.5, 0.125, 0.5, 0.5312, 0.5, 0.5, 0.5, 0.5, 0.5, 0.5312, 0.5, 0.7812, 0.5, 0.75, 0.5, 0.75, 0.5, 0.7812, 0.5, 0.09375, 0.5, 0.0625, 0.5, 0.0625, 0.5, 0.09375, 0.5, 0.5, 0.5, 0.4688, 0.5, 0.4688, 0.5, 0.5, 0.5, 0.875, 0.5, 0.8438, 0.5, 0.8438, 0.5, 0.875, 0.5, 0.0625, 0.5, 0.03125, 0.5, 0.03125, 0.5, 0.0625, 0.5, 0.4688, 0.5, 0.4375, 0.5, 0.4375, 0.5, 0.4688, 0.5, 0.9375, 0.5, 0.9062, 0.5, 0.9062, 0.5, 0.9375, 0.5, 0.4375, 0.5, 0.4062, 0.5, 0.4062, 0.5, 0.4375, 0.5, 0.8438, 0.5, 0.8125, 0.5, 0.8125, 0.5, 0.8438, 0.5, 0.7188, 0.5, 0.6875, 0.5, 0.6875, 0.5, 0.7188, 0.5, 0.4062, 0.5, 0.375, 0.5, 0.375, 0.5, 0.4062, 0.5, 0.9062, 0.5, 0.875, 0.5, 0.875, 0.5, 0.9062, 0.5, 0.375, 0.5, 0.3438, 0.5, 0.3438, 0.5, 0.375, 0.5, 0.9375, 0.5, 0.9062, 0.5, 0.9062, 0.5, 0.9375, 0.5, 0.3438, 0.5, 0.3125, 0.5, 0.3125, 0.5, 0.3438, 0.5, 0.8833, 0.4496, 0.9197, 0.4197, 0.9496, 0.3833, 0.9717, 0.3418, 0.9854, 0.2968, 0.99, 0.25, 0.9854, 0.2032, 0.9717, 0.1582, 0.9496, 0.1167, 0.9197, 0.08029, 0.8833, 0.05045, 0.8418, 0.02827, 0.7968, 0.01461, 0.75, 0.01, 0.7032, 0.01461, 0.6582, 0.02827, 0.6167, 0.05045, 0.5803, 0.08029, 0.5504, 0.1167, 0.5283, 0.1582, 0.5146, 0.2032, 0.51, 0.25, 0.5146, 0.2968, 0.5283, 0.3418, 0.5504, 0.3833, 0.5803, 0.4197, 0.6167, 0.4496, 0.6582, 0.4717, 0.7032, 0.4854, 0.75, 0.49, 0.7968, 0.4854, 0.8418, 0.4717, 0.7188, 0.5, 0.6875, 0.5, 0.6875, 0.5, 0.7188, 0.5, 0.2812, 0.5, 0.25, 0.5, 0.25, 0.5, 0.2812, 0.5, 0.6875, 0.5, 0.6562, 0.5, 0.6562, 0.5, 0.6875, 0.5, 0.25, 0.5, 0.2188, 0.5, 0.2188, 0.5, 0.25, 0.5, 0.6562, 0.5, 0.625, 0.5, 0.625, 0.5, 0.6562, 0.5, 0.2188, 0.5, 0.1875, 0.5, 0.1875, 0.5, 0.2188, 0.5, 0.625, 0.5, 0.5938, 0.5, 0.5938, 0.5, 0.625, 0.5, 0.1875, 0.5, 0.1562, 0.5, 0.1562, 0.5, 0.1875, 0.5, 0.5938, 0.5, 0.5625, 0.5, 0.5625, 0.5, 0.5938, 0.5, 0.9688, 0.5, 0.9375, 0.5, 0.9375, 0.5, 0.9688, 0.5, 0.1562, 0.5, 0.125, 0.5, 0.125, 0.5, 0.1562, 0.5, 0.5625, 0.5, 0.5312, 0.5, 0.5312, 0.5, 0.5625, 0.5, 0.75, 0.5, 0.7188, 0.5, 0.7188, 0.5, 0.75, 0.5, 0.125, 0.5, 0.09375, 0.5, 0.09375, 0.5, 0.125, 0.5, 0.5312, 0.5, 0.5, 0.5, 0.5, 0.5, 0.5312, 0.5, 0.875, 0.5, 0.8438, 0.5, 0.8438, 0.5, 0.875, 0.5, 0.09375, 0.5, 0.0625, 0.5, 0.0625, 0.5, 0.09375, 0.5, 0.5, 0.5, 0.4688, 0.5, 0.4688, 0.5, 0.5, 0.5, 1.0, 0.5, 0.9688, 0.5, 0.9688, 0.5, 1.0, 0.5, 0.0625, 0.5, 0.03125, 0.5, 0.03125, 0.5, 0.0625, 0.5, 0.4688, 0.5, 0.4375, 0.5, 0.4375, 0.5, 0.4688, 0.5, 0.9062, 0.5, 0.875, 0.5, 0.875, 0.5, 0.9062, 0.5, 0.03125, 0.5, 0.0, 0.5, 0.0, 0.5, 0.03125, 0.5, 0.4375, 0.5, 0.4062, 0.5, 0.4062, 0.5, 0.4375, 0.5, 1.0, 0.5, 0.9688, 0.5, 0.9688, 0.5, 1.0, 0.5, 0.4062, 0.5, 0.375, 0.5, 0.375, 0.5, 0.4062, 0.5, 0.8125, 0.5, 0.7812, 0.5, 0.7812, 0.5, 0.8125, 0.5, 0.375, 0.5, 0.3438, 0.5, 0.3438, 0.5, 0.375, 0.5, 0.8438, 0.5, 0.8125, 0.5, 0.8125, 0.5, 0.8438, 0.5, 0.3438, 0.5, 0.3125, 0.5, 0.3125, 0.5, 0.3438, 0.5, 0.75, 0.5, 0.7188, 0.5, 0.7188, 0.5, 0.75, 0.5, 0.7812, 0.5, 0.75, 0.5, 0.75, 0.5, 0.7813, 0.5, 0.9688, 0.5, 0.9375, 0.5, 0.9375, 0.5, 0.9688, 0.5, 0.9375, 0.5, 0.9062, 0.5, 0.9062, 0.5, 0.9375, 0.5, 0.875, 0.5, 0.8438, 0.5, 0.8438, 0.5, 0.875, 0.5, 0.9062, 0.5, 0.875, 0.5, 0.875, 0.5, 0.9062, 0.5, 1.0, 0.5, 0.9688, 0.5, 0.9688, 0.5, 1.0, 0.5, 0.8125, 0.5, 0.7812, 0.5, 0.7812, 0.5, 0.8125, 0.5, 0.8438, 0.5, 0.8125, 0.5, 0.8125, 0.5, 0.8438, 0.5, 0.75, 0.5, 0.7188, 0.5, 0.7188, 0.5, 0.75, 0.5, 0.7188, 0.5, 0.6875, 0.5, 0.6875, 0.5, 0.7188, 0.5, 0.6875, 0.5, 0.6562, 0.5, 0.6562, 0.5, 0.6875, 0.5, 0.6562, 0.5, 0.625, 0.5, 0.625, 0.5, 0.6562, 0.5, 0.625, 0.5, 0.5938, 0.5, 0.5938, 0.5, 0.625, 0.5, 0.5938, 0.5, 0.5625, 0.5, 0.5625, 0.5, 0.5938, 0.5, 0.5625, 0.5, 0.5312, 0.5, 0.5312, 0.5, 0.5625, 0.5, 0.5312, 0.5, 0.5, 0.5, 0.5, 0.5, 0.5312, 0.5, 0.5, 0.5, 0.4688, 0.5, 0.4688, 0.5, 0.5, 0.5, 0.4688, 0.5, 0.4375, 0.5, 0.4375, 0.5, 0.4688, 0.5, 0.4375, 0.5, 0.4062, 0.5, 0.4062, 0.5, 0.4375, 0.5, 0.4062, 0.5, 0.375, 0.5, 0.375, 0.5, 0.4062, 0.5, 0.375, 0.5, 0.3438, 0.5, 0.3438, 0.5, 0.375, 0.5, 0.3438, 0.5, 0.3125, 0.5, 0.3125, 0.5, 0.3438, 0.5, 0.3125, 0.5, 0.2812, 0.5, 0.2812, 0.5, 0.3125, 0.5, 0.2812, 0.5, 0.25, 0.5, 0.25, 0.5, 0.2812, 0.5, 0.25, 0.5, 0.2188, 0.5, 0.2188, 0.5, 0.25, 0.5, 0.2188, 0.5, 0.1875, 0.5, 0.1875, 0.5, 0.2188, 0.5, 0.1875, 0.5, 0.1562, 0.5, 0.1562, 0.5, 0.1875, 0.5, 0.1562, 0.5, 0.125, 0.5, 0.125, 0.5, 0.1562, 0.5, 0.125, 0.5, 0.09375, 0.5, 0.09375, 0.5, 0.125, 0.5, 0.09375, 0.5, 0.0625, 0.5, 0.0625, 0.5, 0.09375, 0.5, 0.0625, 0.5, 0.03125, 0.5, 0.03125, 0.5, 0.0625, 0.5, 0.03125, 0.5, 0.0, 0.5, 0.0, 0.5, 0.03125, 0.5, 0.7813, 0.5, 0.75, 0.5, 0.75, 0.5, 0.7812, 0.5])
me_cube_009.materials.append(mat_thrusterlight)
me_cube_009.materials.append(mat_thrustermetal)
me_cube_009.use_remesh_preserve_volume = False
me_cube_009.use_remesh_preserve_attributes = False
me_cube_009.use_mirror_vertex_groups = False
me_cube_009.update()
me_cube_011 = bpy.data.meshes.new('Cube.011')
me_cube_011.from_pydata([(-0.3335, -0.8521, 1.639e-07), (2.98e-08, -0.8521, 0.3335), (-0.3335, 0.2359, 1.639e-07), (2.98e-08, 0.2359, 0.3335), (0.422, -0.8521, -0.6111), (0.6111, -0.8521, -0.422), (0.422, 0.2359, -0.6111), (0.6111, 0.2359, -0.422)], [], [(0, 1, 3, 2), (2, 3, 7, 6), (6, 7, 5, 4), (4, 5, 1, 0), (2, 6, 4, 0), (7, 3, 1, 5)])
me_cube_011.polygons.foreach_set('use_smooth', [True] * 6)
_uv = me_cube_011.uv_layers.new(name='UVMap')
_uv.uv.foreach_set('vector', [0.375, 0.0, 0.625, 0.0, 0.625, 0.25, 0.375, 0.25, 0.375, 0.25, 0.625, 0.25, 0.6064, 0.5, 0.3936, 0.5, 0.3936, 0.5, 0.6064, 0.5, 0.6064, 0.75, 0.3936, 0.75, 0.3936, 0.75, 0.6064, 0.75, 0.625, 1.0, 0.375, 1.0, 0.125, 0.5, 0.3936, 0.5, 0.3936, 0.75, 0.125, 0.75, 0.6064, 0.5, 0.875, 0.5, 0.875, 0.75, 0.6064, 0.75])
me_cube_011.use_remesh_preserve_volume = False
me_cube_011.use_remesh_preserve_attributes = False
me_cube_011.use_mirror_vertex_groups = False
me_cube_011.update()

# ---- objects
ob_light = bpy.data.objects.new('Light', light_light)
ob_camera = bpy.data.objects.new('Camera', cam_camera)
ob_cube = bpy.data.objects.new('Cube', me_cube_003)
ob_cube_001 = bpy.data.objects.new('Cube.001', me_cube_005)
ob_cube_002 = bpy.data.objects.new('Cube.002', me_cube_009)
ob_cube_003 = bpy.data.objects.new('Cube.003', me_cube_011)

# ---- transforms, parenting, visibility, modifiers, constraints
ob_light.location = (4.076, 1.005, 5.904)
ob_light.rotation_euler = (0.6503, 0.05522, 1.866)
ob_light.lock_rotations_4d = False
ob_light.empty_display_type = 'ARROWS'
ob_light.color = (0.0, 0.0, 0.0, 0.0)
ob_light.lineart.crease_threshold = 0.0
ob_camera.location = (7.359, -6.926, 4.958)
ob_camera.rotation_euler = (1.109, 0.0, 0.8149)
ob_camera.lock_rotations_4d = False
ob_camera.empty_display_type = 'ARROWS'
ob_camera.color = (0.0, 0.0, 0.0, 0.0)
ob_camera.display_type = 'WIRE'
ob_camera.lineart.crease_threshold = 0.0
ob_cube.location = (0.0, 0.0, 0.0)
ob_cube.lineart.crease_threshold = 0.0
_m = ob_cube.modifiers.new('Mirror', 'MIRROR')
_m.use_clip = True
_m = ob_cube.modifiers.new('Subdivision', 'SUBSURF')
_m.uv_smooth = 'PRESERVE_CORNERS'
_m.levels = 4
_m.render_levels = 4
_m.show_only_control_edges = False
_m = ob_cube.modifiers.new('Bevel', 'BEVEL')
_m.segments = 4
_m.limit_method = 'WEIGHT'
_m.use_clamp_overlap = False
ob_cube_001.location = (0.0, 0.0, 0.0)
ob_cube_001.lineart.crease_threshold = 0.0
_m = ob_cube_001.modifiers.new('Mirror', 'MIRROR')
_m = ob_cube_001.modifiers.new('Subdivision', 'SUBSURF')
_m.uv_smooth = 'PRESERVE_CORNERS'
_m.levels = 3
_m.show_only_control_edges = False
ob_cube_002.location = (0.0, 0.0, 0.0)
ob_cube_002.lineart.crease_threshold = 0.0
_m = ob_cube_002.modifiers.new('Boolean', 'BOOLEAN')
_m.object = ob_cube_003
_m.solver = 'FAST'
_m = ob_cube_002.modifiers.new('Bevel', 'BEVEL')
_m.segments = 5
_m.limit_method = 'WEIGHT'
_m.use_clamp_overlap = False
_m = ob_cube_002.modifiers.new('Mirror', 'MIRROR')
_m.mirror_object = ob_cube
ob_cube_003.location = (-3.433, 7.746, 0.4577)
ob_cube_003.display_type = 'WIRE'
ob_cube_003.lineart.crease_threshold = 0.0
_m = ob_cube_003.modifiers.new('Solidify', 'SOLIDIFY')
_m.nonmanifold_thickness_mode = 'FIXED'
_m.nonmanifold_merge_threshold = 0.0003
_m = ob_cube_003.modifiers.new('Mirror', 'MIRROR')
_m.use_axis = (True, False, True)
_m.mirror_object = ob_cube_002

# ---- collection membership
col_collection.objects.link(ob_light)
col_collection.objects.link(ob_camera)
col_collection.objects.link(ob_cube)
col_collection.objects.link(ob_cube_001)
col_collection.objects.link(ob_cube_002)
col_collection.objects.link(ob_cube_003)

# ---- scene / render settings (as saved in the file)
scene.camera = ob_camera
scene.frame_start = 1; scene.frame_end = 250; scene.frame_set(1)
scene.render.engine = 'CYCLES'
scene.cycles.use_denoising = False
scene.cycles.samples = 128
scene.cycles.sampling_pattern = 'TABULATED_SOBOL'
scene.cycles.use_adaptive_sampling = False
scene.cycles.use_light_tree = False
scene.view_settings.view_transform = 'Filmic'
bpy.context.view_layer.update()
